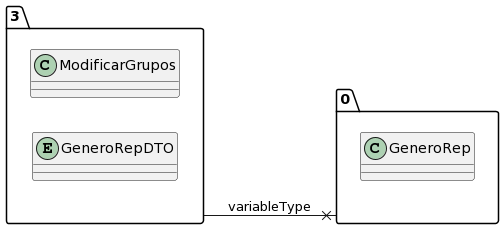

The diagram above was rendered by PlantUML. Its source (embedded in the PNG):
@startuml
allow_mixing
left to right direction
package "3"{
class ModificarGrupos
entity GeneroRepDTO

}
package "0"{
class GeneroRep

}
"3" --x "0":variableType
@enduml